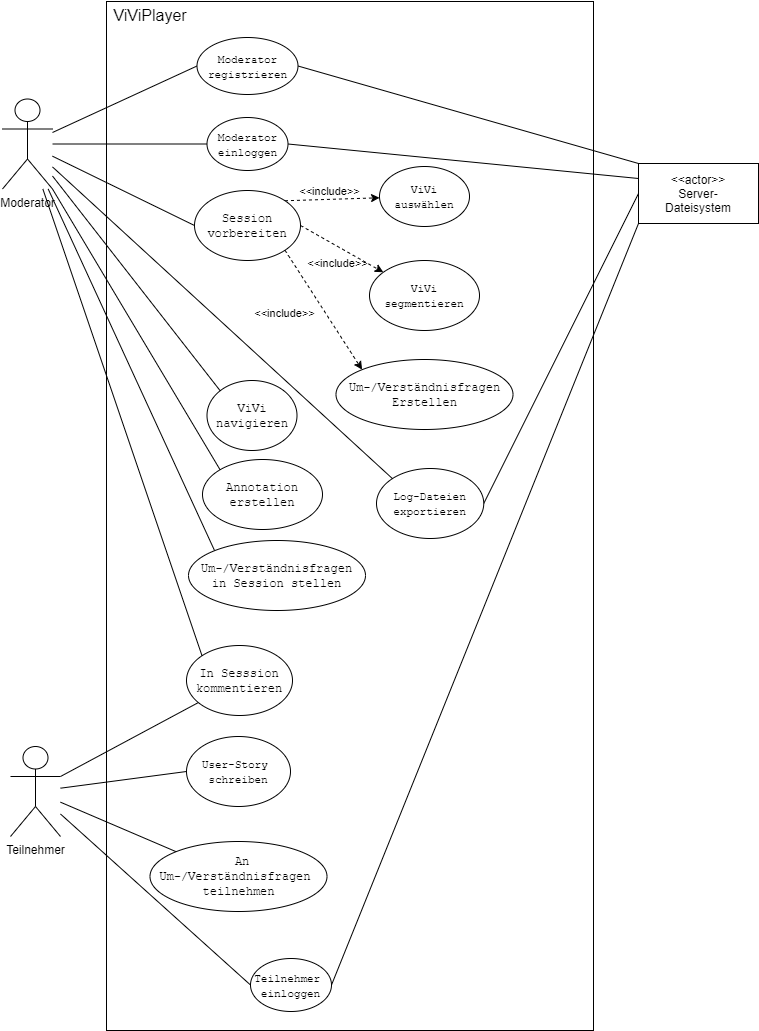

The diagram above was exported from draw.io. Its source (the exported page's mxGraphModel, read from the mxfile embedded in the PNG):
<mxGraphModel dx="1102" dy="865" grid="0" gridSize="10" guides="1" tooltips="1" connect="1" arrows="1" fold="1" page="1" pageScale="1" pageWidth="827" pageHeight="1169" math="0" shadow="0">
  <root>
    <mxCell id="0" />
    <mxCell id="1" parent="0" />
    <mxCell id="XtRd5Idr4dvImCVeJ7da-2" value="" style="rounded=0;whiteSpace=wrap;html=1;" parent="1" vertex="1">
      <mxGeometry x="150" y="68" width="487" height="1029" as="geometry" />
    </mxCell>
    <mxCell id="v1OZyaJ4vuIaRQT5jSVz-15" style="rounded=0;orthogonalLoop=1;jettySize=auto;html=1;entryX=0;entryY=0.5;entryDx=0;entryDy=0;endArrow=none;endFill=0;" parent="1" source="XtRd5Idr4dvImCVeJ7da-3" target="v1OZyaJ4vuIaRQT5jSVz-5" edge="1">
      <mxGeometry relative="1" as="geometry" />
    </mxCell>
    <mxCell id="v1OZyaJ4vuIaRQT5jSVz-21" style="edgeStyle=none;rounded=0;orthogonalLoop=1;jettySize=auto;html=1;entryX=0;entryY=0.5;entryDx=0;entryDy=0;endArrow=none;endFill=0;" parent="1" source="XtRd5Idr4dvImCVeJ7da-3" target="XtRd5Idr4dvImCVeJ7da-40" edge="1">
      <mxGeometry relative="1" as="geometry" />
    </mxCell>
    <mxCell id="v1OZyaJ4vuIaRQT5jSVz-22" style="edgeStyle=none;rounded=0;orthogonalLoop=1;jettySize=auto;html=1;entryX=0;entryY=0.5;entryDx=0;entryDy=0;endArrow=none;endFill=0;" parent="1" source="XtRd5Idr4dvImCVeJ7da-3" target="XtRd5Idr4dvImCVeJ7da-43" edge="1">
      <mxGeometry relative="1" as="geometry">
        <mxPoint x="109" y="214" as="sourcePoint" />
      </mxGeometry>
    </mxCell>
    <mxCell id="v1OZyaJ4vuIaRQT5jSVz-23" style="edgeStyle=none;rounded=0;orthogonalLoop=1;jettySize=auto;html=1;entryX=0;entryY=0;entryDx=0;entryDy=0;endArrow=none;endFill=0;" parent="1" source="XtRd5Idr4dvImCVeJ7da-3" target="v1OZyaJ4vuIaRQT5jSVz-7" edge="1">
      <mxGeometry relative="1" as="geometry">
        <mxPoint x="111" y="311" as="sourcePoint" />
      </mxGeometry>
    </mxCell>
    <mxCell id="v1OZyaJ4vuIaRQT5jSVz-26" style="edgeStyle=none;rounded=0;orthogonalLoop=1;jettySize=auto;html=1;entryX=0;entryY=0;entryDx=0;entryDy=0;labelBackgroundColor=none;endArrow=none;endFill=0;" parent="1" source="XtRd5Idr4dvImCVeJ7da-3" target="XtRd5Idr4dvImCVeJ7da-14" edge="1">
      <mxGeometry relative="1" as="geometry" />
    </mxCell>
    <mxCell id="v1OZyaJ4vuIaRQT5jSVz-29" style="edgeStyle=none;rounded=0;orthogonalLoop=1;jettySize=auto;html=1;entryX=0;entryY=0;entryDx=0;entryDy=0;labelBackgroundColor=none;endArrow=none;endFill=0;" parent="1" source="XtRd5Idr4dvImCVeJ7da-3" target="XtRd5Idr4dvImCVeJ7da-33" edge="1">
      <mxGeometry relative="1" as="geometry">
        <mxPoint x="79" y="271" as="sourcePoint" />
      </mxGeometry>
    </mxCell>
    <mxCell id="v1OZyaJ4vuIaRQT5jSVz-31" style="edgeStyle=none;rounded=0;orthogonalLoop=1;jettySize=auto;html=1;entryX=0;entryY=0;entryDx=0;entryDy=0;labelBackgroundColor=none;endArrow=none;endFill=0;exitX=1;exitY=1;exitDx=0;exitDy=0;exitPerimeter=0;" parent="1" source="XtRd5Idr4dvImCVeJ7da-3" target="v1OZyaJ4vuIaRQT5jSVz-10" edge="1">
      <mxGeometry relative="1" as="geometry">
        <mxPoint x="111" y="274" as="sourcePoint" />
      </mxGeometry>
    </mxCell>
    <mxCell id="XtRd5Idr4dvImCVeJ7da-3" value="Moderator" style="shape=umlActor;verticalLabelPosition=bottom;verticalAlign=top;html=1;outlineConnect=0;" parent="1" vertex="1">
      <mxGeometry x="46" y="165.5" width="50" height="90" as="geometry" />
    </mxCell>
    <mxCell id="XtRd5Idr4dvImCVeJ7da-8" value="&lt;code&gt;&lt;font style=&quot;font-size: 11px&quot;&gt;ViVi auswählen&lt;/font&gt;&lt;/code&gt;" style="ellipse;whiteSpace=wrap;html=1;" parent="1" vertex="1">
      <mxGeometry x="423" y="233" width="90" height="60" as="geometry" />
    </mxCell>
    <mxCell id="XtRd5Idr4dvImCVeJ7da-10" value="&lt;code style=&quot;font-size: 11px&quot;&gt;ViVi segmentieren&lt;/code&gt;" style="ellipse;whiteSpace=wrap;html=1;" parent="1" vertex="1">
      <mxGeometry x="413" y="327" width="110" height="70" as="geometry" />
    </mxCell>
    <mxCell id="XtRd5Idr4dvImCVeJ7da-11" value="&lt;font style=&quot;font-size: 16px&quot;&gt;ViViPlayer&lt;/font&gt;" style="text;html=1;strokeColor=none;fillColor=none;align=center;verticalAlign=middle;whiteSpace=wrap;rounded=0;fontSize=11;" parent="1" vertex="1">
      <mxGeometry x="150" y="67" width="88" height="30" as="geometry" />
    </mxCell>
    <mxCell id="XtRd5Idr4dvImCVeJ7da-14" value="&lt;code&gt;ViVi navigieren&lt;/code&gt;" style="ellipse;whiteSpace=wrap;html=1;" parent="1" vertex="1">
      <mxGeometry x="250.5" y="447" width="90" height="70" as="geometry" />
    </mxCell>
    <mxCell id="XtRd5Idr4dvImCVeJ7da-15" value="&lt;code&gt;&amp;nbsp;Um-/Verständnisfragen &lt;br&gt;Erstellen&lt;/code&gt;" style="ellipse;whiteSpace=wrap;html=1;" parent="1" vertex="1">
      <mxGeometry x="379.5" y="426" width="177" height="70" as="geometry" />
    </mxCell>
    <mxCell id="v1OZyaJ4vuIaRQT5jSVz-36" style="edgeStyle=none;rounded=0;orthogonalLoop=1;jettySize=auto;html=1;exitX=0;exitY=0.5;exitDx=0;exitDy=0;labelBackgroundColor=none;endArrow=none;endFill=0;" parent="1" source="XtRd5Idr4dvImCVeJ7da-16" target="XtRd5Idr4dvImCVeJ7da-18" edge="1">
      <mxGeometry relative="1" as="geometry" />
    </mxCell>
    <mxCell id="XtRd5Idr4dvImCVeJ7da-16" value="&lt;code&gt;&lt;font style=&quot;font-size: 11px&quot;&gt;User-Story &lt;br&gt;schreiben&lt;/font&gt;&lt;/code&gt;" style="ellipse;whiteSpace=wrap;html=1;" parent="1" vertex="1">
      <mxGeometry x="230" y="803" width="104" height="70" as="geometry" />
    </mxCell>
    <mxCell id="XtRd5Idr4dvImCVeJ7da-17" value="&lt;font style=&quot;font-size: 12px&quot;&gt;&amp;lt;&amp;lt;actor&amp;gt;&amp;gt;&lt;br&gt;Server-&lt;br&gt;Dateisystem&lt;br&gt;&lt;/font&gt;" style="rounded=0;whiteSpace=wrap;html=1;fontSize=10;" parent="1" vertex="1">
      <mxGeometry x="682" y="230" width="120" height="60" as="geometry" />
    </mxCell>
    <mxCell id="v1OZyaJ4vuIaRQT5jSVz-33" style="edgeStyle=none;rounded=0;orthogonalLoop=1;jettySize=auto;html=1;exitX=1;exitY=0.3333333333333333;exitDx=0;exitDy=0;exitPerimeter=0;labelBackgroundColor=none;endArrow=none;endFill=0;" parent="1" source="XtRd5Idr4dvImCVeJ7da-18" target="XtRd5Idr4dvImCVeJ7da-33" edge="1">
      <mxGeometry relative="1" as="geometry" />
    </mxCell>
    <mxCell id="v1OZyaJ4vuIaRQT5jSVz-34" style="edgeStyle=none;rounded=0;orthogonalLoop=1;jettySize=auto;html=1;entryX=0;entryY=0;entryDx=0;entryDy=0;labelBackgroundColor=none;endArrow=none;endFill=0;" parent="1" source="XtRd5Idr4dvImCVeJ7da-18" target="v1OZyaJ4vuIaRQT5jSVz-9" edge="1">
      <mxGeometry relative="1" as="geometry" />
    </mxCell>
    <mxCell id="XtRd5Idr4dvImCVeJ7da-18" value="Teilnehmer" style="shape=umlActor;verticalLabelPosition=bottom;verticalAlign=top;html=1;outlineConnect=0;" parent="1" vertex="1">
      <mxGeometry x="54" y="813" width="50" height="90" as="geometry" />
    </mxCell>
    <mxCell id="XtRd5Idr4dvImCVeJ7da-33" value="&lt;code&gt;In Sesssion&lt;br&gt;kommentieren&lt;/code&gt;" style="ellipse;whiteSpace=wrap;html=1;" parent="1" vertex="1">
      <mxGeometry x="230" y="712" width="106" height="70" as="geometry" />
    </mxCell>
    <mxCell id="v1OZyaJ4vuIaRQT5jSVz-40" style="edgeStyle=none;rounded=0;orthogonalLoop=1;jettySize=auto;html=1;exitX=1;exitY=0.5;exitDx=0;exitDy=0;entryX=0;entryY=0.25;entryDx=0;entryDy=0;labelBackgroundColor=none;endArrow=none;endFill=0;" parent="1" source="XtRd5Idr4dvImCVeJ7da-40" target="XtRd5Idr4dvImCVeJ7da-17" edge="1">
      <mxGeometry relative="1" as="geometry" />
    </mxCell>
    <mxCell id="XtRd5Idr4dvImCVeJ7da-40" value="&lt;code&gt;&lt;font style=&quot;font-size: 11px&quot;&gt;Moderator einloggen&lt;/font&gt;&lt;/code&gt;" style="ellipse;whiteSpace=wrap;html=1;" parent="1" vertex="1">
      <mxGeometry x="250.5" y="184" width="81" height="53" as="geometry" />
    </mxCell>
    <mxCell id="v1OZyaJ4vuIaRQT5jSVz-39" style="edgeStyle=none;rounded=0;orthogonalLoop=1;jettySize=auto;html=1;exitX=1;exitY=0.5;exitDx=0;exitDy=0;entryX=0;entryY=0;entryDx=0;entryDy=0;labelBackgroundColor=none;endArrow=none;endFill=0;" parent="1" source="XtRd5Idr4dvImCVeJ7da-43" target="XtRd5Idr4dvImCVeJ7da-17" edge="1">
      <mxGeometry relative="1" as="geometry" />
    </mxCell>
    <mxCell id="XtRd5Idr4dvImCVeJ7da-43" value="&lt;code&gt;&lt;font style=&quot;font-size: 11px&quot;&gt;Moderator&lt;br&gt;registrieren&lt;/font&gt;&lt;/code&gt;" style="ellipse;whiteSpace=wrap;html=1;" parent="1" vertex="1">
      <mxGeometry x="240.5" y="104" width="101" height="57" as="geometry" />
    </mxCell>
    <mxCell id="v1OZyaJ4vuIaRQT5jSVz-37" style="edgeStyle=none;rounded=0;orthogonalLoop=1;jettySize=auto;html=1;exitX=0;exitY=0.5;exitDx=0;exitDy=0;labelBackgroundColor=none;endArrow=none;endFill=0;" parent="1" source="v1OZyaJ4vuIaRQT5jSVz-4" target="XtRd5Idr4dvImCVeJ7da-18" edge="1">
      <mxGeometry relative="1" as="geometry" />
    </mxCell>
    <mxCell id="v1OZyaJ4vuIaRQT5jSVz-41" style="edgeStyle=none;rounded=0;orthogonalLoop=1;jettySize=auto;html=1;exitX=1;exitY=0.5;exitDx=0;exitDy=0;entryX=0;entryY=1;entryDx=0;entryDy=0;labelBackgroundColor=none;endArrow=none;endFill=0;" parent="1" source="v1OZyaJ4vuIaRQT5jSVz-4" target="XtRd5Idr4dvImCVeJ7da-17" edge="1">
      <mxGeometry relative="1" as="geometry" />
    </mxCell>
    <mxCell id="v1OZyaJ4vuIaRQT5jSVz-4" value="&lt;code&gt;&lt;font style=&quot;font-size: 11px&quot;&gt;Teilnehmer &lt;br&gt;einloggen&lt;/font&gt;&lt;/code&gt;" style="ellipse;whiteSpace=wrap;html=1;" parent="1" vertex="1">
      <mxGeometry x="294" y="1025" width="81" height="53" as="geometry" />
    </mxCell>
    <mxCell id="v1OZyaJ4vuIaRQT5jSVz-17" style="edgeStyle=none;rounded=0;orthogonalLoop=1;jettySize=auto;html=1;exitX=1;exitY=0;exitDx=0;exitDy=0;dashed=1;" parent="1" source="v1OZyaJ4vuIaRQT5jSVz-5" target="XtRd5Idr4dvImCVeJ7da-8" edge="1">
      <mxGeometry relative="1" as="geometry" />
    </mxCell>
    <mxCell id="v1OZyaJ4vuIaRQT5jSVz-25" value="&amp;lt;&amp;lt;include&amp;gt;&amp;gt;" style="edgeLabel;html=1;align=center;verticalAlign=middle;resizable=0;points=[];labelBackgroundColor=none;" parent="v1OZyaJ4vuIaRQT5jSVz-17" vertex="1" connectable="0">
      <mxGeometry x="0.2628" y="-4" relative="1" as="geometry">
        <mxPoint x="-16" y="-12" as="offset" />
      </mxGeometry>
    </mxCell>
    <mxCell id="v1OZyaJ4vuIaRQT5jSVz-18" value="&#10;&#10;&lt;span style=&quot;color: rgb(0, 0, 0); font-family: helvetica; font-size: 11px; font-style: normal; font-weight: 400; letter-spacing: normal; text-align: center; text-indent: 0px; text-transform: none; word-spacing: 0px; display: inline; float: none;&quot;&gt;&amp;lt;&amp;lt;include&amp;gt;&amp;gt;&lt;/span&gt;&#10;&#10;" style="edgeStyle=none;rounded=0;orthogonalLoop=1;jettySize=auto;html=1;exitX=1;exitY=0.5;exitDx=0;exitDy=0;dashed=1;labelPosition=center;verticalLabelPosition=middle;align=center;verticalAlign=middle;labelBackgroundColor=none;" parent="1" source="v1OZyaJ4vuIaRQT5jSVz-5" target="XtRd5Idr4dvImCVeJ7da-10" edge="1">
      <mxGeometry x="0.0732" y="-15" relative="1" as="geometry">
        <mxPoint as="offset" />
      </mxGeometry>
    </mxCell>
    <mxCell id="v1OZyaJ4vuIaRQT5jSVz-19" value="&#10;&#10;&lt;span style=&quot;color: rgb(0, 0, 0); font-family: helvetica; font-size: 11px; font-style: normal; font-weight: 400; letter-spacing: normal; text-align: center; text-indent: 0px; text-transform: none; word-spacing: 0px; display: inline; float: none;&quot;&gt;&amp;lt;&amp;lt;include&amp;gt;&amp;gt;&lt;/span&gt;&#10;&#10;" style="edgeStyle=none;rounded=0;orthogonalLoop=1;jettySize=auto;html=1;exitX=1;exitY=1;exitDx=0;exitDy=0;entryX=0;entryY=0;entryDx=0;entryDy=0;dashed=1;labelBackgroundColor=none;" parent="1" source="v1OZyaJ4vuIaRQT5jSVz-5" target="XtRd5Idr4dvImCVeJ7da-15" edge="1">
      <mxGeometry x="-0.2612" y="-35" relative="1" as="geometry">
        <mxPoint as="offset" />
      </mxGeometry>
    </mxCell>
    <mxCell id="v1OZyaJ4vuIaRQT5jSVz-5" value="&lt;code&gt;Session vorbereiten&lt;/code&gt;" style="ellipse;whiteSpace=wrap;html=1;" parent="1" vertex="1">
      <mxGeometry x="238" y="257" width="106" height="70" as="geometry" />
    </mxCell>
    <mxCell id="v1OZyaJ4vuIaRQT5jSVz-7" value="&lt;code&gt;&amp;nbsp;Um-/Verständnisfragen &lt;br&gt;in Session stellen&lt;/code&gt;" style="ellipse;whiteSpace=wrap;html=1;" parent="1" vertex="1">
      <mxGeometry x="232" y="607" width="177" height="70" as="geometry" />
    </mxCell>
    <mxCell id="v1OZyaJ4vuIaRQT5jSVz-30" style="edgeStyle=none;rounded=0;orthogonalLoop=1;jettySize=auto;html=1;exitX=0;exitY=0;exitDx=0;exitDy=0;labelBackgroundColor=none;endArrow=none;endFill=0;" parent="1" source="v1OZyaJ4vuIaRQT5jSVz-8" target="XtRd5Idr4dvImCVeJ7da-3" edge="1">
      <mxGeometry relative="1" as="geometry" />
    </mxCell>
    <mxCell id="v1OZyaJ4vuIaRQT5jSVz-38" style="edgeStyle=none;rounded=0;orthogonalLoop=1;jettySize=auto;html=1;exitX=1;exitY=0.5;exitDx=0;exitDy=0;entryX=0;entryY=0.5;entryDx=0;entryDy=0;labelBackgroundColor=none;endArrow=none;endFill=0;" parent="1" source="v1OZyaJ4vuIaRQT5jSVz-8" target="XtRd5Idr4dvImCVeJ7da-17" edge="1">
      <mxGeometry relative="1" as="geometry" />
    </mxCell>
    <mxCell id="v1OZyaJ4vuIaRQT5jSVz-8" value="&lt;code&gt;&lt;font style=&quot;font-size: 11px&quot;&gt;Log-Dateien&lt;br&gt;exportieren&lt;/font&gt;&lt;/code&gt;" style="ellipse;whiteSpace=wrap;html=1;" parent="1" vertex="1">
      <mxGeometry x="420" y="535" width="107.25" height="70" as="geometry" />
    </mxCell>
    <mxCell id="v1OZyaJ4vuIaRQT5jSVz-9" value="&lt;code&gt;&amp;nbsp;An Um-/Verständnisfragen &lt;br&gt;teilnehmen&lt;/code&gt;" style="ellipse;whiteSpace=wrap;html=1;" parent="1" vertex="1">
      <mxGeometry x="193.5" y="908" width="177" height="70" as="geometry" />
    </mxCell>
    <mxCell id="v1OZyaJ4vuIaRQT5jSVz-10" value="&lt;font face=&quot;monospace&quot;&gt;Annotation&lt;br&gt;erstellen&lt;/font&gt;" style="ellipse;whiteSpace=wrap;html=1;" parent="1" vertex="1">
      <mxGeometry x="246" y="526" width="120" height="70" as="geometry" />
    </mxCell>
  </root>
</mxGraphModel>